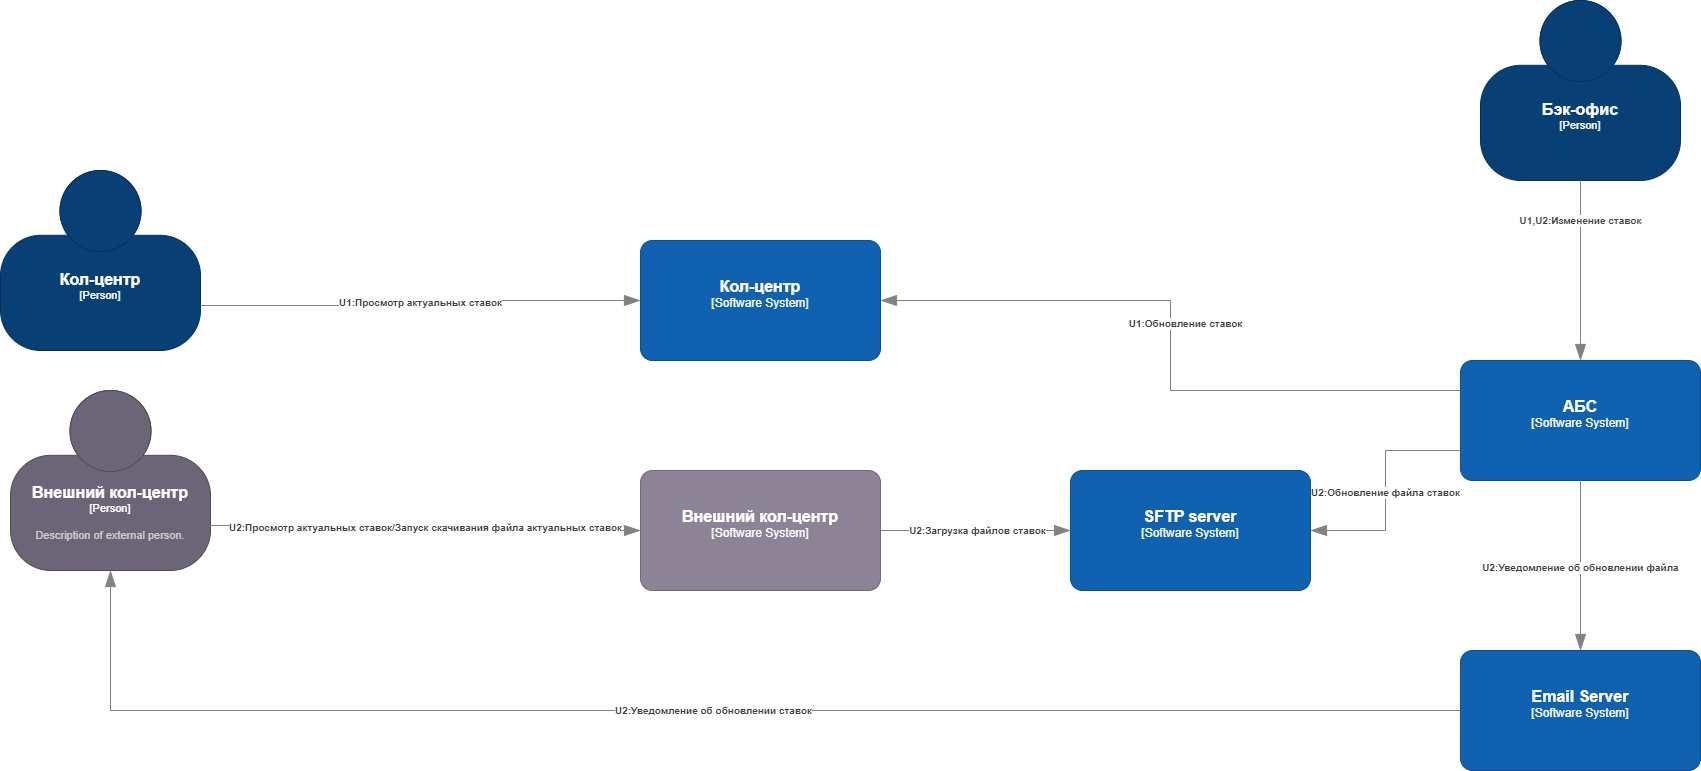

The diagram above was exported from draw.io. Its source (the exported page's mxGraphModel, read from the mxfile embedded in the PNG):
<mxGraphModel dx="4337" dy="2667" grid="1" gridSize="10" guides="1" tooltips="1" connect="1" arrows="1" fold="1" page="1" pageScale="1" pageWidth="827" pageHeight="1169" math="0" shadow="0">
  <root>
    <mxCell id="0" />
    <mxCell id="1" parent="0" />
    <object placeholders="1" c4Name="Кол-центр" c4Type="Person" c4Description="" label="&lt;font style=&quot;font-size: 16px&quot;&gt;&lt;b&gt;%c4Name%&lt;/b&gt;&lt;/font&gt;&lt;div&gt;[%c4Type%]&lt;/div&gt;&lt;br&gt;&lt;div&gt;&lt;font style=&quot;font-size: 11px&quot;&gt;&lt;font color=&quot;#cccccc&quot;&gt;%c4Description%&lt;/font&gt;&lt;/div&gt;" id="nzknFPEGkfC9RKJoD-s4-3">
      <mxCell style="html=1;fontSize=11;dashed=0;whiteSpace=wrap;fillColor=#083F75;strokeColor=#06315C;fontColor=#ffffff;shape=mxgraph.c4.person2;align=center;metaEdit=1;points=[[0.5,0,0],[1,0.5,0],[1,0.75,0],[0.75,1,0],[0.5,1,0],[0.25,1,0],[0,0.75,0],[0,0.5,0]];resizable=0;" parent="1" vertex="1">
        <mxGeometry x="-290" y="650" width="200" height="180" as="geometry" />
      </mxCell>
    </object>
    <object placeholders="1" c4Name="Бэк-офис" c4Type="Person" c4Description="" label="&lt;font style=&quot;font-size: 16px&quot;&gt;&lt;b&gt;%c4Name%&lt;/b&gt;&lt;/font&gt;&lt;div&gt;[%c4Type%]&lt;/div&gt;&lt;br&gt;&lt;div&gt;&lt;font style=&quot;font-size: 11px&quot;&gt;&lt;font color=&quot;#cccccc&quot;&gt;%c4Description%&lt;/font&gt;&lt;/div&gt;" id="nzknFPEGkfC9RKJoD-s4-4">
      <mxCell style="html=1;fontSize=11;dashed=0;whiteSpace=wrap;fillColor=#083F75;strokeColor=#06315C;fontColor=#ffffff;shape=mxgraph.c4.person2;align=center;metaEdit=1;points=[[0.5,0,0],[1,0.5,0],[1,0.75,0],[0.75,1,0],[0.5,1,0],[0.25,1,0],[0,0.75,0],[0,0.5,0]];resizable=0;" parent="1" vertex="1">
        <mxGeometry x="1190" y="480" width="200" height="180" as="geometry" />
      </mxCell>
    </object>
    <object placeholders="1" c4Name="АБС" c4Type="Software System" c4Description="" label="&lt;font style=&quot;font-size: 16px&quot;&gt;&lt;b&gt;%c4Name%&lt;/b&gt;&lt;/font&gt;&lt;div&gt;[%c4Type%]&lt;/div&gt;&lt;br&gt;&lt;div&gt;&lt;font style=&quot;font-size: 11px&quot;&gt;&lt;font color=&quot;#cccccc&quot;&gt;%c4Description%&lt;/font&gt;&lt;/div&gt;" id="nzknFPEGkfC9RKJoD-s4-7">
      <mxCell style="rounded=1;whiteSpace=wrap;html=1;labelBackgroundColor=none;fillColor=#1061B0;fontColor=#ffffff;align=center;arcSize=10;strokeColor=#0D5091;metaEdit=1;resizable=0;points=[[0.25,0,0],[0.5,0,0],[0.75,0,0],[1,0.25,0],[1,0.5,0],[1,0.75,0],[0.75,1,0],[0.5,1,0],[0.25,1,0],[0,0.75,0],[0,0.5,0],[0,0.25,0]];" parent="1" vertex="1">
        <mxGeometry x="1170" y="840" width="240" height="120" as="geometry" />
      </mxCell>
    </object>
    <object placeholders="1" c4Name="Кол-центр" c4Type="Software System" c4Description="" label="&lt;font style=&quot;font-size: 16px&quot;&gt;&lt;b&gt;%c4Name%&lt;/b&gt;&lt;/font&gt;&lt;div&gt;[%c4Type%]&lt;/div&gt;&lt;br&gt;&lt;div&gt;&lt;font style=&quot;font-size: 11px&quot;&gt;&lt;font color=&quot;#cccccc&quot;&gt;%c4Description%&lt;/font&gt;&lt;/div&gt;" id="nzknFPEGkfC9RKJoD-s4-10">
      <mxCell style="rounded=1;whiteSpace=wrap;html=1;labelBackgroundColor=none;fillColor=#1061B0;fontColor=#ffffff;align=center;arcSize=10;strokeColor=#0D5091;metaEdit=1;resizable=0;points=[[0.25,0,0],[0.5,0,0],[0.75,0,0],[1,0.25,0],[1,0.5,0],[1,0.75,0],[0.75,1,0],[0.5,1,0],[0.25,1,0],[0,0.75,0],[0,0.5,0],[0,0.25,0]];" parent="1" vertex="1">
        <mxGeometry x="350" y="720" width="240" height="120" as="geometry" />
      </mxCell>
    </object>
    <object placeholders="1" c4Name="Внешний кол-центр" c4Type="Software System" c4Description="" label="&lt;font style=&quot;font-size: 16px&quot;&gt;&lt;b&gt;%c4Name%&lt;/b&gt;&lt;/font&gt;&lt;div&gt;[%c4Type%]&lt;/div&gt;&lt;br&gt;&lt;div&gt;&lt;font style=&quot;font-size: 11px&quot;&gt;&lt;font color=&quot;#cccccc&quot;&gt;%c4Description%&lt;/font&gt;&lt;/div&gt;" id="nzknFPEGkfC9RKJoD-s4-11">
      <mxCell style="rounded=1;whiteSpace=wrap;html=1;labelBackgroundColor=none;fillColor=#8C8496;fontColor=#ffffff;align=center;arcSize=10;strokeColor=#736782;metaEdit=1;resizable=0;points=[[0.25,0,0],[0.5,0,0],[0.75,0,0],[1,0.25,0],[1,0.5,0],[1,0.75,0],[0.75,1,0],[0.5,1,0],[0.25,1,0],[0,0.75,0],[0,0.5,0],[0,0.25,0]];" parent="1" vertex="1">
        <mxGeometry x="350" y="950" width="240" height="120" as="geometry" />
      </mxCell>
    </object>
    <object placeholders="1" c4Name="Внешний кол-центр" c4Type="Person" c4Description="Description of external person." label="&lt;font style=&quot;font-size: 16px&quot;&gt;&lt;b&gt;%c4Name%&lt;/b&gt;&lt;/font&gt;&lt;div&gt;[%c4Type%]&lt;/div&gt;&lt;br&gt;&lt;div&gt;&lt;font style=&quot;font-size: 11px&quot;&gt;&lt;font color=&quot;#cccccc&quot;&gt;%c4Description%&lt;/font&gt;&lt;/div&gt;" id="nzknFPEGkfC9RKJoD-s4-12">
      <mxCell style="html=1;fontSize=11;dashed=0;whiteSpace=wrap;fillColor=#6C6477;strokeColor=#4D4D4D;fontColor=#ffffff;shape=mxgraph.c4.person2;align=center;metaEdit=1;points=[[0.5,0,0],[1,0.5,0],[1,0.75,0],[0.75,1,0],[0.5,1,0],[0.25,1,0],[0,0.75,0],[0,0.5,0]];resizable=0;" parent="1" vertex="1">
        <mxGeometry x="-280" y="870" width="200" height="180" as="geometry" />
      </mxCell>
    </object>
    <object placeholders="1" c4Type="Relationship" c4Description="U1:Обновление ставок" label="&lt;div style=&quot;text-align: left&quot;&gt;&lt;div style=&quot;text-align: center&quot;&gt;&lt;b&gt;%c4Description%&lt;/b&gt;&lt;/div&gt;" id="nzknFPEGkfC9RKJoD-s4-22">
      <mxCell style="endArrow=blockThin;html=1;fontSize=10;fontColor=#404040;strokeWidth=1;endFill=1;strokeColor=#828282;elbow=vertical;metaEdit=1;endSize=14;startSize=14;jumpStyle=arc;jumpSize=16;rounded=0;edgeStyle=orthogonalEdgeStyle;entryX=1;entryY=0.5;entryDx=0;entryDy=0;entryPerimeter=0;exitX=0;exitY=0.25;exitDx=0;exitDy=0;exitPerimeter=0;" parent="1" source="nzknFPEGkfC9RKJoD-s4-7" target="nzknFPEGkfC9RKJoD-s4-10" edge="1">
        <mxGeometry x="0.0645" y="-15" width="240" relative="1" as="geometry">
          <mxPoint x="750" y="1040" as="sourcePoint" />
          <mxPoint x="700" y="860" as="targetPoint" />
          <mxPoint as="offset" />
        </mxGeometry>
      </mxCell>
    </object>
    <object placeholders="1" c4Type="Relationship" c4Description="U1:Просмотр актуальных ставок" label="&lt;div style=&quot;text-align: left&quot;&gt;&lt;div style=&quot;text-align: center&quot;&gt;&lt;b&gt;%c4Description%&lt;/b&gt;&lt;/div&gt;" id="nzknFPEGkfC9RKJoD-s4-30">
      <mxCell style="endArrow=blockThin;html=1;fontSize=10;fontColor=#404040;strokeWidth=1;endFill=1;strokeColor=#828282;elbow=vertical;metaEdit=1;endSize=14;startSize=14;jumpStyle=arc;jumpSize=16;rounded=0;edgeStyle=orthogonalEdgeStyle;exitX=1;exitY=0.75;exitDx=0;exitDy=0;exitPerimeter=0;entryX=0;entryY=0.5;entryDx=0;entryDy=0;entryPerimeter=0;" parent="1" source="nzknFPEGkfC9RKJoD-s4-3" target="nzknFPEGkfC9RKJoD-s4-10" edge="1">
        <mxGeometry width="240" relative="1" as="geometry">
          <mxPoint x="220" y="899" as="sourcePoint" />
          <mxPoint x="460" y="899" as="targetPoint" />
        </mxGeometry>
      </mxCell>
    </object>
    <object placeholders="1" c4Type="Relationship" c4Description="U2:Просмотр актуальных ставок/Запуск скачивания файла актуальных ставок" label="&lt;div style=&quot;text-align: left&quot;&gt;&lt;div style=&quot;text-align: center&quot;&gt;&lt;b&gt;%c4Description%&lt;/b&gt;&lt;/div&gt;" id="nzknFPEGkfC9RKJoD-s4-31">
      <mxCell style="endArrow=blockThin;html=1;fontSize=10;fontColor=#404040;strokeWidth=1;endFill=1;strokeColor=#828282;elbow=vertical;metaEdit=1;endSize=14;startSize=14;jumpStyle=arc;jumpSize=16;rounded=0;edgeStyle=orthogonalEdgeStyle;exitX=1;exitY=0.75;exitDx=0;exitDy=0;exitPerimeter=0;entryX=0;entryY=0.5;entryDx=0;entryDy=0;entryPerimeter=0;" parent="1" source="nzknFPEGkfC9RKJoD-s4-12" target="nzknFPEGkfC9RKJoD-s4-11" edge="1">
        <mxGeometry width="240" relative="1" as="geometry">
          <mxPoint x="229.5" y="1115" as="sourcePoint" />
          <mxPoint x="349.5" y="1080" as="targetPoint" />
        </mxGeometry>
      </mxCell>
    </object>
    <object placeholders="1" c4Type="Relationship" c4Description="U1,U2:Изменение ставок" label="&lt;div style=&quot;text-align: left&quot;&gt;&lt;div style=&quot;text-align: center&quot;&gt;&lt;b&gt;%c4Description%&lt;/b&gt;&lt;/div&gt;" id="nzknFPEGkfC9RKJoD-s4-33">
      <mxCell style="endArrow=blockThin;html=1;fontSize=10;fontColor=#404040;strokeWidth=1;endFill=1;strokeColor=#828282;elbow=vertical;metaEdit=1;endSize=14;startSize=14;jumpStyle=arc;jumpSize=16;rounded=0;edgeStyle=orthogonalEdgeStyle;exitX=0.5;exitY=1;exitDx=0;exitDy=0;exitPerimeter=0;entryX=0.5;entryY=0;entryDx=0;entryDy=0;entryPerimeter=0;" parent="1" source="nzknFPEGkfC9RKJoD-s4-4" target="nzknFPEGkfC9RKJoD-s4-7" edge="1">
        <mxGeometry x="-0.5385" width="240" relative="1" as="geometry">
          <mxPoint x="1020" y="1060" as="sourcePoint" />
          <mxPoint x="1260" y="1060" as="targetPoint" />
          <mxPoint as="offset" />
        </mxGeometry>
      </mxCell>
    </object>
    <object placeholders="1" c4Name="SFTP server" c4Type="Software System" c4Description="" label="&lt;font style=&quot;font-size: 16px&quot;&gt;&lt;b&gt;%c4Name%&lt;/b&gt;&lt;/font&gt;&lt;div&gt;[%c4Type%]&lt;/div&gt;&lt;br&gt;&lt;div&gt;&lt;font style=&quot;font-size: 11px&quot;&gt;&lt;font color=&quot;#cccccc&quot;&gt;%c4Description%&lt;/font&gt;&lt;/div&gt;" id="RlvMKONikgNl0XWI-l7o-1">
      <mxCell style="rounded=1;whiteSpace=wrap;html=1;labelBackgroundColor=none;fillColor=#1061B0;fontColor=#ffffff;align=center;arcSize=10;strokeColor=#0D5091;metaEdit=1;resizable=0;points=[[0.25,0,0],[0.5,0,0],[0.75,0,0],[1,0.25,0],[1,0.5,0],[1,0.75,0],[0.75,1,0],[0.5,1,0],[0.25,1,0],[0,0.75,0],[0,0.5,0],[0,0.25,0]];" vertex="1" parent="1">
        <mxGeometry x="780" y="950" width="240" height="120" as="geometry" />
      </mxCell>
    </object>
    <object placeholders="1" c4Type="Relationship" c4Description="U2:Обновление файла ставок" label="&lt;div style=&quot;text-align: left&quot;&gt;&lt;div style=&quot;text-align: center&quot;&gt;&lt;b&gt;%c4Description%&lt;/b&gt;&lt;/div&gt;" id="RlvMKONikgNl0XWI-l7o-2">
      <mxCell style="endArrow=blockThin;html=1;fontSize=10;fontColor=#404040;strokeWidth=1;endFill=1;strokeColor=#828282;elbow=vertical;metaEdit=1;endSize=14;startSize=14;jumpStyle=arc;jumpSize=16;rounded=0;edgeStyle=orthogonalEdgeStyle;exitX=0;exitY=0.75;exitDx=0;exitDy=0;exitPerimeter=0;entryX=1;entryY=0.5;entryDx=0;entryDy=0;entryPerimeter=0;" edge="1" parent="1" source="nzknFPEGkfC9RKJoD-s4-7" target="RlvMKONikgNl0XWI-l7o-1">
        <mxGeometry width="240" relative="1" as="geometry">
          <mxPoint x="930" y="980" as="sourcePoint" />
          <mxPoint x="1170" y="980" as="targetPoint" />
        </mxGeometry>
      </mxCell>
    </object>
    <object placeholders="1" c4Type="Relationship" c4Description="U2:Загрузка файлов ставок" label="&lt;div style=&quot;text-align: left&quot;&gt;&lt;div style=&quot;text-align: center&quot;&gt;&lt;b&gt;%c4Description%&lt;/b&gt;&lt;/div&gt;" id="RlvMKONikgNl0XWI-l7o-3">
      <mxCell style="endArrow=blockThin;html=1;fontSize=10;fontColor=#404040;strokeWidth=1;endFill=1;strokeColor=#828282;elbow=vertical;metaEdit=1;endSize=14;startSize=14;jumpStyle=arc;jumpSize=16;rounded=0;edgeStyle=orthogonalEdgeStyle;exitX=1;exitY=0.5;exitDx=0;exitDy=0;exitPerimeter=0;entryX=0;entryY=0.5;entryDx=0;entryDy=0;entryPerimeter=0;" edge="1" parent="1" source="nzknFPEGkfC9RKJoD-s4-11" target="RlvMKONikgNl0XWI-l7o-1">
        <mxGeometry width="240" relative="1" as="geometry">
          <mxPoint x="660" y="990" as="sourcePoint" />
          <mxPoint x="900" y="990" as="targetPoint" />
        </mxGeometry>
      </mxCell>
    </object>
    <object placeholders="1" c4Name="Email Server" c4Type="Software System" c4Description="" label="&lt;font style=&quot;font-size: 16px&quot;&gt;&lt;b&gt;%c4Name%&lt;/b&gt;&lt;/font&gt;&lt;div&gt;[%c4Type%]&lt;/div&gt;&lt;br&gt;&lt;div&gt;&lt;font style=&quot;font-size: 11px&quot;&gt;&lt;font color=&quot;#cccccc&quot;&gt;%c4Description%&lt;/font&gt;&lt;/div&gt;" id="RlvMKONikgNl0XWI-l7o-4">
      <mxCell style="rounded=1;whiteSpace=wrap;html=1;labelBackgroundColor=none;fillColor=#1061B0;fontColor=#ffffff;align=center;arcSize=10;strokeColor=#0D5091;metaEdit=1;resizable=0;points=[[0.25,0,0],[0.5,0,0],[0.75,0,0],[1,0.25,0],[1,0.5,0],[1,0.75,0],[0.75,1,0],[0.5,1,0],[0.25,1,0],[0,0.75,0],[0,0.5,0],[0,0.25,0]];" vertex="1" parent="1">
        <mxGeometry x="1170" y="1130" width="240" height="120" as="geometry" />
      </mxCell>
    </object>
    <object placeholders="1" c4Type="Relationship" c4Description="U2:Уведомление об обновлении файла" label="&lt;div style=&quot;text-align: left&quot;&gt;&lt;div style=&quot;text-align: center&quot;&gt;&lt;b&gt;%c4Description%&lt;/b&gt;&lt;/div&gt;" id="RlvMKONikgNl0XWI-l7o-5">
      <mxCell style="endArrow=blockThin;html=1;fontSize=10;fontColor=#404040;strokeWidth=1;endFill=1;strokeColor=#828282;elbow=vertical;metaEdit=1;endSize=14;startSize=14;jumpStyle=arc;jumpSize=16;rounded=0;edgeStyle=orthogonalEdgeStyle;exitX=0.5;exitY=1;exitDx=0;exitDy=0;exitPerimeter=0;entryX=0.5;entryY=0;entryDx=0;entryDy=0;entryPerimeter=0;" edge="1" parent="1" source="nzknFPEGkfC9RKJoD-s4-7" target="RlvMKONikgNl0XWI-l7o-4">
        <mxGeometry width="240" relative="1" as="geometry">
          <mxPoint x="1090" y="650" as="sourcePoint" />
          <mxPoint x="1330" y="650" as="targetPoint" />
        </mxGeometry>
      </mxCell>
    </object>
    <object placeholders="1" c4Type="Relationship" c4Description="U2:Уведомление об обновлении ставок" label="&lt;div style=&quot;text-align: left&quot;&gt;&lt;div style=&quot;text-align: center&quot;&gt;&lt;b&gt;%c4Description%&lt;/b&gt;&lt;/div&gt;" id="RlvMKONikgNl0XWI-l7o-6">
      <mxCell style="endArrow=blockThin;html=1;fontSize=10;fontColor=#404040;strokeWidth=1;endFill=1;strokeColor=#828282;elbow=vertical;metaEdit=1;endSize=14;startSize=14;jumpStyle=arc;jumpSize=16;rounded=0;edgeStyle=orthogonalEdgeStyle;entryX=0.5;entryY=1;entryDx=0;entryDy=0;entryPerimeter=0;exitX=0;exitY=0.5;exitDx=0;exitDy=0;exitPerimeter=0;" edge="1" parent="1" source="RlvMKONikgNl0XWI-l7o-4" target="nzknFPEGkfC9RKJoD-s4-12">
        <mxGeometry width="240" relative="1" as="geometry">
          <mxPoint x="500" y="1330" as="sourcePoint" />
          <mxPoint x="740" y="1330" as="targetPoint" />
        </mxGeometry>
      </mxCell>
    </object>
  </root>
</mxGraphModel>